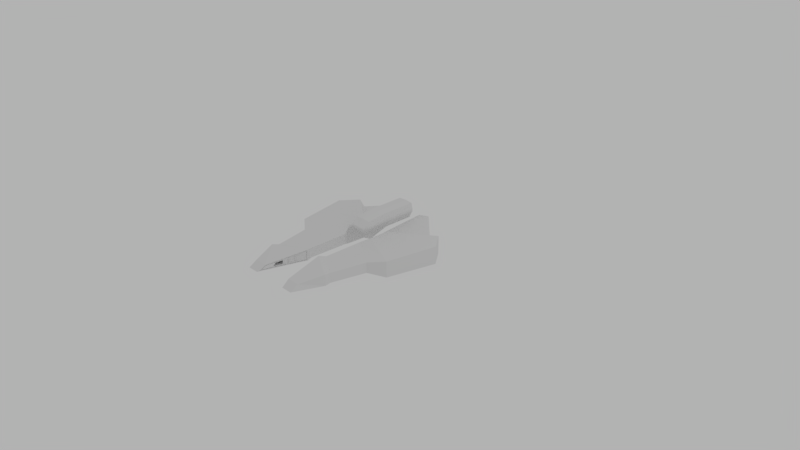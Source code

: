 # Source: SpaceShip_01v01.blend  (saved by Blender 2.78.0; exported with 4.5.12 LTS)
import bpy
from mathutils import Matrix  # noqa: F401  (used for matrix-valued properties, if any)

bpy.ops.wm.read_factory_settings(use_empty=True)
scene = bpy.context.scene
scene.name = 'Scene'

# ---- collections
col_collection_1 = bpy.data.collections.new('Collection 1'); scene.collection.children.link(col_collection_1)
col_collection_1.hide_render = True
col_collection_1.hide_viewport = True
col_collection_2 = bpy.data.collections.new('Collection 2'); scene.collection.children.link(col_collection_2)
col_collection_4 = bpy.data.collections.new('Collection 4'); scene.collection.children.link(col_collection_4)
col_collection_4.hide_render = True
col_collection_4.hide_viewport = True

# ---- materials (node trees are filled in below, after node groups)
mat_material = bpy.data.materials.new('Material')
mat_material.alpha_threshold = 0.0
mat_material.roughness = 0.5

# ---- material node trees
mat_material.use_nodes = True; mat_material.node_tree.nodes.clear()
_N = mat_material.node_tree.nodes; _L = mat_material.node_tree.links
n0 = _N.new('ShaderNodeOutputMaterial'); n0.name = 'Material Output'; n0.location = (300, 300)
n1 = _N.new('ShaderNodeBsdfDiffuse'); n1.name = 'Diffuse BSDF'; n1.location = (10, 300)
_L.new(n1.outputs[0], n0.inputs[0])
n0.is_active_output = True

# ---- world
world_world = bpy.data.worlds.new('World'); scene.world = world_world
world_world.color = (0.448, 0.448, 0.448)
world_world.use_sun_shadow = False
world_world.sun_shadow_jitter_overblur = 0.0
world_world.cycles.sampling_method = 'MANUAL'

# ---- cameras
cam_camera = bpy.data.cameras.new('Camera')
cam_camera.clip_end = 100.0
cam_camera.lens = 35.0
cam_camera.sensor_width = 32.0
cam_camera.sensor_height = 18.0
cam_camera.ortho_scale = 7.314
cam_camera.dof.focus_distance = 0.0

# ---- lights
light_lamp = bpy.data.lights.new('Lamp', 'POINT')
light_lamp.transmission_factor = 0.0
light_lamp.cutoff_distance = 30.0
light_lamp.energy = 100.0
light_lamp.shadow_buffer_clip_start = 1.001
light_lamp.shadow_soft_size = 0.1
light_lamp.shadow_maximum_resolution = 0.006
light_lamp.use_absolute_resolution = True

# ---- meshes
me_plane_001 = bpy.data.meshes.new('Plane.001')
me_plane_001.from_pydata([(0.1084, 0.3098, 0.5525), (0.1084, 0.1394, 0.5525), (0.1084, 0.6461, 0.5525), (0.0, 0.3098, 0.5598), (0.0, 0.1394, 0.5598), (0.0, 0.6461, 0.5598), (0.09483, -0.1769, 0.4532), (0.0, -0.1769, 0.4532), (0.0, -0.0931, 0.5359), (0.1115, -0.0931, 0.5267), (0.1272, 0.1394, 0.4461), (0.1272, 0.3098, 0.4759), (0.1272, 0.1394, 0.4759), (0.1272, 0.6461, 0.4759), (0.1303, -0.0931, 0.4593), (0.1303, -0.0931, 0.4386), (0.07351, 0.3098, 0.34), (0.07351, 0.1394, 0.34), (0.07351, 0.6461, 0.34), (0.07661, -0.0931, 0.339), (0.0, 0.3098, 0.34), (0.0, 0.1394, 0.34), (0.0, 0.6461, 0.34), (0.0, -0.0931, 0.339), (0.09483, -0.1769, 0.4298), (0.0, -0.1769, 0.4298), (0.6079, 0.4577, 0.3184), (0.1212, 0.7665, 0.4198), (0.2421, 0.8241, 0.4194), (0.7278, 0.4959, 0.2985), (0.7878, 0.4129, 0.2775), (0.8906, 0.2739, 0.2456), (0.7707, -0.4213, 0.2828), (0.505, -0.8708, 0.277), (0.2518, -1.451, 0.3171), (0.4023, -1.449, 0.2583), (0.505, -1.151, 0.2979), (0.3386, 0.7275, 0.3956), (0.1272, 0.3098, 0.4461), (0.2133, 0.1058, 0.456), (0.2133, -0.1656, 0.456), (0.1448, -0.2732, 0.3892), (0.1333, -0.7227, 0.3705), (0.1333, -1.003, 0.3914), (0.1272, 0.6461, 0.4461), (0.1272, 0.1394, 0.2503), (0.6079, 0.4577, 0.09391), (0.1212, 0.7665, 0.2528), (0.2421, 0.8241, 0.1949), (0.7278, 0.4959, 0.07407), (0.7878, 0.4129, 0.05303), (0.9257, 0.2739, 0.0211), (0.8058, -0.4213, 0.05835), (0.1333, -0.3358, 0.3471), (0.1333, -0.7897, 0.4118), (0.597, -0.5514, 0.2536), (0.2518, -1.551, 0.2195), (0.4023, -1.551, 0.1956), (0.505, -1.149, 0.1637), (0.3386, 0.7275, 0.1711), (0.1272, 0.3098, 0.2503), (0.2133, 0.1058, 0.2602), (0.2133, -0.1656, 0.2528), (0.1448, -0.2732, 0.2528), (0.505, -0.9378, 0.3184), (0.1333, -1.003, 0.2564), (0.1272, 0.6461, 0.2503), (0.597, -0.5177, 0.1364), (0.505, -0.8862, 0.1637), (0.505, -0.9378, 0.1637), (0.1333, -0.8034, 0.2564), (0.1333, -0.7498, 0.2564), (0.1333, -0.3358, 0.2564)], [], [(1, 0, 3, 4), (0, 2, 5, 3), (9, 8, 7, 6), (1, 4, 8, 9), (0, 1, 12, 11), (2, 0, 11, 13), (1, 9, 14, 12), (11, 12, 10, 38), (13, 11, 38, 44), (12, 14, 15, 10), (38, 10, 17, 16), (44, 38, 16, 18), (10, 15, 19, 17), (16, 17, 21, 20), (18, 16, 20, 22), (17, 19, 23, 21), (6, 7, 25, 24), (19, 24, 25, 23), (14, 6, 24, 15), (19, 15, 24), (9, 6, 14), (44, 37, 28, 27), (26, 38, 10, 29), (29, 10, 39, 30), (30, 39, 40, 31), (31, 40, 41, 32), (36, 43, 34, 35), (38, 26, 37, 44), (27, 28, 48, 47), (38, 44, 66, 60), (35, 34, 56, 57), (39, 10, 45, 61), (26, 29, 49, 46), (10, 38, 60, 45), (44, 27, 47, 66), (29, 30, 50, 49), (36, 35, 57, 58), (30, 31, 51, 50), (37, 26, 46, 59), (31, 32, 52, 51), (40, 39, 61, 62), (43, 36, 64, 54), (41, 40, 62, 63), (34, 43, 65, 56), (28, 37, 59, 48), (54, 64, 33, 42), (66, 47, 48, 59), (46, 49, 45, 60), (49, 50, 61, 45), (50, 51, 62, 61), (51, 52, 63, 62), (32, 41, 53, 55), (42, 33, 55, 53), (58, 57, 56, 65), (60, 66, 59, 46), (55, 67, 52, 32), (33, 68, 67, 55), (64, 69, 68, 33), (64, 36, 58, 69), (65, 43, 54, 70), (70, 54, 42, 71), (71, 42, 53, 72), (63, 72, 53, 41), (63, 52, 67, 72), (68, 71, 72, 67), (69, 70, 71, 68), (65, 70, 69, 58)])
_uv = me_plane_001.uv_layers.new(name='UVMap')
_uv.uv.foreach_set('vector', [0.7363, 0.185, 0.8067, 0.1859, 0.8063, 0.2323, 0.7329, 0.2314, 0.8067, 0.1859, 0.9494, 0.186, 0.9494, 0.2323, 0.8063, 0.2323, 0.6572, 0.1752, 0.628, 0.2173, 0.5954, 0.1617, 0.6326, 0.1565, 0.7363, 0.185, 0.7329, 0.2314, 0.628, 0.2173, 0.6572, 0.1752, 0.8067, 0.1859, 0.7363, 0.185, 0.7362, 0.1521, 0.8067, 0.1523, 0.9494, 0.186, 0.8067, 0.1859, 0.8067, 0.1523, 0.9494, 0.1525, 0.7363, 0.185, 0.6572, 0.1752, 0.6571, 0.1547, 0.7362, 0.1521, 0.8067, 0.1523, 0.7362, 0.1521, 0.7355, 0.1406, 0.8067, 0.1398, 0.9494, 0.1525, 0.8067, 0.1523, 0.8067, 0.1398, 0.9494, 0.1399, 0.7362, 0.1521, 0.6571, 0.1547, 0.6562, 0.1484, 0.7355, 0.1406, 0.807, 0.1205, 0.7355, 0.1406, 0.7231, 0.09054, 0.793, 0.07072, 0.9473, 0.08037, 0.807, 0.1205, 0.793, 0.07072, 0.9332, 0.03075, 0.7355, 0.1406, 0.6562, 0.1484, 0.6427, 0.1186, 0.7231, 0.09054, 0.793, 0.07072, 0.7231, 0.09054, 0.7134, 0.06118, 0.7842, 0.04018, 0.9332, 0.03075, 0.793, 0.07072, 0.7842, 0.04018, 0.9244, 0.0001058, 0.7231, 0.09054, 0.6427, 0.1186, 0.6212, 0.09579, 0.7134, 0.06118, 0.6326, 0.1565, 0.5954, 0.1617, 0.5942, 0.15, 0.6321, 0.1498, 0.6427, 0.1186, 0.6321, 0.1498, 0.5942, 0.15, 0.6212, 0.09579, 0.6571, 0.1547, 0.6326, 0.1565, 0.6321, 0.1498, 0.6562, 0.1484, 0.6427, 0.1186, 0.6562, 0.1484, 0.6321, 0.1498, 0.6572, 0.1752, 0.6326, 0.1565, 0.6571, 0.1547, 0.2504, 0.8829, 0.2506, 0.8828, 0.2505, 0.8829, 0.2505, 0.8829, 0.2518, 0.8826, 0.2496, 0.8823, 0.2484, 0.8813, 0.2525, 0.8827, 0.2525, 0.8827, 0.2484, 0.8813, 0.2482, 0.8803, 0.2534, 0.8825, 0.2534, 0.8825, 0.2482, 0.8803, 0.1939, 0.8289, 0.2558, 0.8822, 0.2558, 0.8822, 0.1939, 0.8289, 0.0001058, 0.7156, 0.4617, 0.8264, 0.4816, 0.1396, 0.2174, 0.1006, 0.4201, 0.09568, 0.4331, 0.09583, 0.2496, 0.8823, 0.2518, 0.8826, 0.2506, 0.8828, 0.2504, 0.8829, 0.2505, 0.8829, 0.2505, 0.8829, 0.2505, 0.883, 0.2505, 0.883, 0.2496, 0.8823, 0.2504, 0.8829, 0.2504, 0.883, 0.2495, 0.8832, 0.4331, 0.09583, 0.4201, 0.09568, 0.4279, 0.08828, 0.431, 0.08955, 0.2482, 0.8803, 0.2484, 0.8813, 0.248, 0.8837, 0.2462, 0.8847, 0.2518, 0.8826, 0.2525, 0.8827, 0.2525, 0.8841, 0.2517, 0.8838, 0.2484, 0.8813, 0.2496, 0.8823, 0.2495, 0.8832, 0.248, 0.8837, 0.2504, 0.8829, 0.2505, 0.8829, 0.2505, 0.883, 0.2504, 0.883, 0.2525, 0.8827, 0.2534, 0.8825, 0.2532, 0.8847, 0.2525, 0.8841, 0.4816, 0.1396, 0.4331, 0.09583, 0.431, 0.08955, 0.5686, 0.07821, 0.2534, 0.8825, 0.2558, 0.8822, 0.2551, 0.8862, 0.2532, 0.8847, 0.2506, 0.8828, 0.2518, 0.8826, 0.2517, 0.8838, 0.2506, 0.8831, 0.2558, 0.8822, 0.4617, 0.8264, 0.594, 0.9999, 0.2551, 0.8862, 0.1939, 0.8289, 0.2482, 0.8803, 0.2462, 0.8847, 0.174, 0.9124, 0.2174, 0.1006, 0.4816, 0.1396, 0.4604, 0.2552, 0.1471, 0.2905, 0.0001058, 0.7156, 0.1939, 0.8289, 0.174, 0.9124, 0.01421, 0.9763, 0.4201, 0.09568, 0.2174, 0.1006, 0.2483, 0.0001058, 0.4279, 0.08828, 0.2505, 0.8829, 0.2506, 0.8828, 0.2506, 0.8831, 0.2505, 0.883, 0.1471, 0.2905, 0.4604, 0.2552, 0.4979, 0.3125, 0.1518, 0.3485, 0.2504, 0.883, 0.2505, 0.883, 0.2505, 0.883, 0.2506, 0.8831, 0.2517, 0.8838, 0.2525, 0.8841, 0.248, 0.8837, 0.2495, 0.8832, 0.2525, 0.8841, 0.2532, 0.8847, 0.2462, 0.8847, 0.248, 0.8837, 0.2532, 0.8847, 0.2551, 0.8862, 0.174, 0.9124, 0.2462, 0.8847, 0.2551, 0.8862, 0.594, 0.9999, 0.01421, 0.9763, 0.174, 0.9124, 0.4617, 0.8264, 0.0001058, 0.7156, 0.01992, 0.6593, 0.4844, 0.6677, 0.1518, 0.3485, 0.4979, 0.3125, 0.4844, 0.6677, 0.01992, 0.6593, 0.5686, 0.07821, 0.431, 0.08955, 0.4279, 0.08828, 0.2483, 0.0001058, 0.2495, 0.8832, 0.2504, 0.883, 0.2506, 0.8831, 0.2517, 0.8838, 0.4844, 0.6677, 0.5748, 0.699, 0.594, 0.9999, 0.4617, 0.8264, 0.4979, 0.3125, 0.5846, 0.3301, 0.5748, 0.699, 0.4844, 0.6677, 0.4604, 0.2552, 0.594, 0.2855, 0.5846, 0.3301, 0.4979, 0.3125, 0.4604, 0.2552, 0.4816, 0.1396, 0.5686, 0.07821, 0.594, 0.2855, 0.2483, 0.0001058, 0.2174, 0.1006, 0.2174, 0.1006, 0.2483, 0.0001058, 0.2483, 0.0001058, 0.2174, 0.1006, 0.2174, 0.1006, 0.2483, 0.0001058, 0.2483, 0.0001058, 0.2174, 0.1006, 0.2174, 0.1006, 0.2483, 0.0001058, 0.01421, 0.9763, 0.2483, 0.0001058, 0.2174, 0.1006, 0.0001058, 0.7156, 0.01421, 0.9763, 0.594, 0.9999, 0.5748, 0.699, 0.2483, 0.0001058, 0.5846, 0.3301, 0.2483, 0.0001058, 0.2483, 0.0001058, 0.5748, 0.699, 0.594, 0.2855, 0.2483, 0.0001058, 0.2483, 0.0001058, 0.5846, 0.3301, 0.2483, 0.0001058, 0.2483, 0.0001058, 0.594, 0.2855, 0.5686, 0.07821])
me_plane_001.use_remesh_preserve_volume = False
me_plane_001.use_remesh_preserve_attributes = False
me_plane_001.use_mirror_vertex_groups = False
me_plane_001.update()
me_plane_004 = bpy.data.meshes.new('Plane.004')
me_plane_004.from_pydata([(0.189, -1.11, 0.2669), (0.1894, -1.113, 0.2454), (0.1389, -0.9906, 0.2688), (0.1394, -0.9921, 0.2462), (0.1902, -1.114, 0.2378), (0.1385, -0.989, 0.2913), (0.1387, -0.9898, 0.28), (0.1391, -0.9931, 0.2342), (0.1392, -0.9913, 0.2575), (0.1384, -0.9884, 0.3065), (0.1892, -1.112, 0.2561), (0.1888, -1.109, 0.2776), (0.1883, -1.107, 0.297), (0.1886, -1.108, 0.2884), (0.1792, -1.114, 0.2778), (0.1275, -0.9847, 0.2463), (0.1798, -1.118, 0.2456), (0.1271, -0.9831, 0.2688), (0.1794, -1.116, 0.2671), (0.179, -1.113, 0.2886), (0.1786, -1.112, 0.2968), (0.1796, -1.117, 0.2563), (0.1265, -0.9809, 0.3069), (0.1273, -0.9839, 0.2575), (0.1271, -0.9858, 0.234), (0.1806, -1.119, 0.2381), (0.1266, -0.9816, 0.2914), (0.1268, -0.9823, 0.2801)], [], [(0, 2, 6, 11), (11, 6, 5, 13), (4, 7, 3, 1), (1, 3, 8, 10), (10, 8, 2, 0), (13, 5, 9, 12), (19, 20, 22, 26), (21, 18, 17, 23), (16, 21, 23, 15), (25, 16, 15, 24), (14, 19, 26, 27), (18, 14, 27, 17), (5, 6, 27, 26), (1, 10, 21, 16), (6, 2, 17, 27), (4, 1, 16, 25), (12, 9, 22, 20), (11, 13, 19, 14), (0, 11, 14, 18), (7, 4, 25, 24), (10, 0, 18, 21), (3, 7, 24, 15), (13, 12, 20, 19), (8, 3, 15, 23), (2, 8, 23, 17), (9, 5, 26, 22)])
_uv = me_plane_004.uv_layers.new(name='UVMap')
_uv.uv.foreach_set('vector', [0.0, 0.0, 0.0, 0.0, 0.0, 0.0, 0.0, 0.0, 0.0, 0.0, 0.0, 0.0, 0.0, 0.0, 0.0, 0.0, 0.0, 0.0, 0.0, 0.0, 0.0, 0.0, 0.0, 0.0, 0.0, 0.0, 0.0, 0.0, 0.0, 0.0, 0.0, 0.0, 0.0, 0.0, 0.0, 0.0, 0.0, 0.0, 0.0, 0.0, 0.0, 0.0, 0.0, 0.0, 0.0, 0.0, 0.0, 0.0, 0.0, 0.0, 0.0, 0.0, 0.0, 0.0, 0.0, 0.0, 0.0, 0.0, 0.0, 0.0, 0.0, 0.0, 0.0, 0.0, 0.0, 0.0, 0.0, 0.0, 0.0, 0.0, 0.0, 0.0, 0.0, 0.0, 0.0, 0.0, 0.0, 0.0, 0.0, 0.0, 0.0, 0.0, 0.0, 0.0, 0.0, 0.0, 0.0, 0.0, 0.0, 0.0, 0.0, 0.0, 0.0, 0.0, 0.0, 0.0, 0.0, 0.0, 0.0, 0.0, 0.0, 0.0, 0.0, 0.0, 0.0, 0.0, 0.0, 0.0, 0.0, 0.0, 0.0, 0.0, 0.0, 0.0, 0.0, 0.0, 0.0, 0.0, 0.0, 0.0, 0.0, 0.0, 0.0, 0.0, 0.0, 0.0, 0.0, 0.0, 0.0, 0.0, 0.0, 0.0, 0.0, 0.0, 0.0, 0.0, 0.0, 0.0, 0.0, 0.0, 0.0, 0.0, 0.0, 0.0, 0.0, 0.0, 0.0, 0.0, 0.0, 0.0, 0.0, 0.0, 0.0, 0.0, 0.0, 0.0, 0.0, 0.0, 0.0, 0.0, 0.0, 0.0, 0.0, 0.0, 0.0, 0.0, 0.0, 0.0, 0.0, 0.0, 0.0, 0.0, 0.0, 0.0, 0.0, 0.0, 0.0, 0.0, 0.0, 0.0, 0.0, 0.0, 0.0, 0.0, 0.0, 0.0, 0.0, 0.0, 0.0, 0.0, 0.0, 0.0, 0.0, 0.0, 0.0, 0.0, 0.0, 0.0, 0.0, 0.0, 0.0, 0.0, 0.0, 0.0, 0.0, 0.0, 0.0, 0.0])
me_plane_004.use_remesh_preserve_volume = False
me_plane_004.use_remesh_preserve_attributes = False
me_plane_004.use_mirror_vertex_groups = False
me_plane_004.update()
me_plane = bpy.data.meshes.new('Plane')
me_plane.from_pydata([(0.2432, -1.513, 0.2385), (0.4036, -1.547, 0.2297), (0.2296, -1.435, 0.2862), (0.4036, -1.438, 0.2963), (0.1084, 0.3098, 0.5525), (0.1084, 0.1394, 0.5525), (0.1084, 0.6461, 0.5525), (0.0, 0.3098, 0.5598), (0.0, 0.1394, 0.5598), (0.0, 0.6461, 0.5598), (0.09483, -0.1769, 0.4532), (0.0, -0.1769, 0.4532), (0.0, -0.0931, 0.5359), (0.1115, -0.0931, 0.5267), (0.1272, 0.1394, 0.4461), (0.1272, 0.3098, 0.4759), (0.1272, 0.1394, 0.4759), (0.1272, 0.6461, 0.4759), (0.1303, -0.0931, 0.4593), (0.1303, -0.0931, 0.4386), (0.07351, 0.3098, 0.34), (0.07351, 0.1394, 0.34), (0.07351, 0.6461, 0.34), (0.07661, -0.0931, 0.339), (0.0, 0.3098, 0.34), (0.0, 0.1394, 0.34), (0.0, 0.6461, 0.34), (0.0, -0.0931, 0.339), (0.09483, -0.1769, 0.4298), (0.0, -0.1769, 0.4298), (0.2089, 0.09992, 0.3578), (0.1272, 0.3098, 0.4461), (0.2089, 0.09995, 0.1238), (0.1272, 0.6461, 0.4461), (0.7454, 0.5033, 0.1108), (0.921, 0.276, 0.3578), (0.7454, 0.504, 0.3578), (0.2089, 0.1079, 0.1153), (0.921, 0.2757, 0.1182), (0.2089, 0.1083, 0.3578), (0.5172, -1.127, 0.3469), (0.5172, -1.127, 0.1981), (0.1113, -0.9087, 0.209), (0.1109, -0.9088, 0.3355), (0.4928, -1.038, 0.1919), (0.4928, -1.038, 0.3241), (0.1473, -0.8098, 0.1919), (0.1473, -0.8098, 0.3241), (0.594, -0.563, 0.1825), (0.594, -0.563, 0.3241), (0.1473, -0.2757, 0.1825), (0.1473, -0.2757, 0.3241), (0.7865, -0.4164, 0.1405), (0.7865, -0.4173, 0.3578), (0.2089, -0.1538, 0.132), (0.2089, -0.1542, 0.3578), (0.6239, 0.4704, 0.1108), (0.6239, 0.471, 0.3078), (0.1311, 0.1391, 0.1153), (0.1311, 0.1395, 0.3078), (0.2471, 0.8239, 0.3053), (0.2471, 0.8245, 0.3473), (0.1311, 0.7697, 0.3098), (0.1311, 0.7701, 0.3473), (0.2305, -1.438, 0.2963), (0.2505, -1.547, 0.2297), (0.1089, -0.8986, 0.1981), (0.1089, -0.8986, 0.3469), (0.2333, -1.431, 0.2792), (0.2426, -1.489, 0.2442), (0.1173, -0.9132, 0.2161), (0.1166, -0.9134, 0.3277), (0.2394, -1.433, 0.286), (0.253, -1.511, 0.2383), (0.1211, -0.9065, 0.2088), (0.1207, -0.9066, 0.3354), (0.2337, -1.432, 0.2844), (0.2464, -1.506, 0.2396), (0.116, -0.908, 0.2105), (0.1156, -0.9082, 0.3336), (0.2282, -1.432, 0.2793), (0.2375, -1.49, 0.2443), (0.1122, -0.9146, 0.2162), (0.1116, -0.9148, 0.3279), (0.2329, -1.461, 0.2618), (0.1749, -1.202, 0.2302), (0.1699, -1.173, 0.3036), (0.1119, -0.9147, 0.272), (0.2352, -1.475, 0.253), (0.136, -1.024, 0.2215), (0.1991, -1.303, 0.2915), (0.1121, -0.9146, 0.2441), (0.2305, -1.447, 0.2706), (0.2062, -1.346, 0.2373), (0.1336, -1.013, 0.3187), (0.1117, -0.9147, 0.3), (0.2026, -1.324, 0.2644), (0.2008, -1.314, 0.2779), (0.2044, -1.335, 0.2508), (0.2363, -1.483, 0.2487), (0.1279, -0.9865, 0.2197), (0.2136, -1.367, 0.2854), (0.1122, -0.9146, 0.2302), (0.2317, -1.454, 0.2662), (0.1905, -1.274, 0.2338), (0.1553, -1.109, 0.3097), (0.1118, -0.9147, 0.286), (0.127, -0.983, 0.2708), (0.1743, -1.199, 0.2394), (0.234, -1.468, 0.2574), (0.1592, -1.13, 0.2267), (0.1845, -1.238, 0.2975), (0.112, -0.9147, 0.2581), (0.2294, -1.439, 0.275), (0.2219, -1.418, 0.2408), (0.1261, -0.9794, 0.3218), (0.1116, -0.9147, 0.3139), (0.2177, -1.393, 0.2631), (0.1705, -1.177, 0.2944), (0.2157, -1.38, 0.2742), (0.2017, -1.319, 0.2711), (0.1999, -1.308, 0.2847), (0.2198, -1.405, 0.2519), (0.2053, -1.341, 0.244), (0.2035, -1.33, 0.2576), (0.1275, -0.9847, 0.2452), (0.1357, -1.022, 0.2337), (0.1266, -0.9812, 0.2963), (0.1268, -0.9821, 0.2835), (0.1587, -1.128, 0.2371), (0.2188, -1.399, 0.2575), (0.2208, -1.412, 0.2463), (0.1898, -1.27, 0.2417), (0.2147, -1.374, 0.2798), (0.2167, -1.386, 0.2687), (0.1852, -1.243, 0.2896), (0.1272, -0.9839, 0.258), (0.1339, -1.014, 0.3065), (0.3568, -1.324, 0.2644), (0.355, -1.314, 0.2779), (0.3586, -1.335, 0.2508), (0.2812, -0.983, 0.2708), (0.3285, -1.199, 0.2394), (0.3247, -1.177, 0.2944), (0.3559, -1.319, 0.2711), (0.2414, -1.308, 0.2847), (0.3595, -1.341, 0.244), (0.3577, -1.33, 0.2576), (0.2817, -0.9847, 0.2452), (0.2899, -1.022, 0.2337), (0.2808, -0.9812, 0.2963), (0.31, -1.111, 0.2993), (0.281, -0.9821, 0.2835), (0.3129, -1.128, 0.2371), (0.2819, -0.9856, 0.2325), (0.344, -1.27, 0.2417), (0.3394, -1.243, 0.2896), (0.2814, -0.9839, 0.258), (0.2806, -0.9803, 0.309), (0.2881, -1.014, 0.3065), (0.1558, -1.111, 0.2993), (0.1277, -0.9856, 0.2325), (0.1706, -0.9803, 0.309), (0.1626, -1.076, 0.2357), (0.1617, -1.073, 0.302), (0.146, -1.079, 0.2356), (0.1451, -1.076, 0.3019), (0.1854, -1.156, 0.2381), (0.1844, -1.153, 0.2962), (0.1675, -1.159, 0.238), (0.1666, -1.156, 0.2961), (0.1922, -1.215, 0.2402), (0.1913, -1.211, 0.2918), (0.3542, -1.308, 0.2847), (0.1264, -0.9803, 0.309), (0.1868, -1.056, 0.3035), (0.1868, -1.049, 0.2346), (0.2032, -1.131, 0.2978), (0.2032, -1.127, 0.2372), (0.217, -1.195, 0.2931), (0.217, -1.191, 0.2393), (0.224, -1.227, 0.2907), (0.224, -1.224, 0.2402)], [(175, 162), (177, 175), (175, 176), (179, 177), (177, 178), (181, 179), (179, 180), (145, 181), (181, 182)], [(65, 1, 3, 64), (5, 4, 7, 8), (4, 6, 9, 7), (13, 12, 11, 10), (5, 8, 12, 13), (4, 5, 16, 15), (6, 4, 15, 17), (5, 13, 18, 16), (15, 16, 14, 31), (17, 15, 31, 33), (16, 18, 19, 14), (31, 14, 21, 20), (33, 31, 20, 22), (14, 19, 23, 21), (20, 21, 25, 24), (22, 20, 24, 26), (21, 23, 27, 25), (10, 11, 29, 28), (23, 28, 29, 27), (18, 10, 28, 19), (23, 19, 28), (13, 10, 18), (55, 53, 35, 30), (52, 54, 32, 38), (30, 35, 36, 39), (32, 30, 39, 37), (53, 52, 38, 35), (38, 32, 37, 34), (35, 38, 34, 36), (54, 55, 30, 32), (43, 42, 74, 75), (3, 1, 41, 40), (1, 65, 66, 41), (64, 3, 40, 67), (66, 67, 47, 46), (40, 41, 44, 45), (41, 66, 46, 44), (67, 40, 45, 47), (44, 46, 50, 48), (47, 45, 49, 51), (46, 47, 51, 50), (45, 44, 48, 49), (48, 50, 54, 52), (51, 49, 53, 55), (50, 51, 55, 54), (49, 48, 52, 53), (36, 34, 56, 57), (37, 39, 59, 58), (34, 37, 58, 56), (39, 36, 57, 59), (56, 58, 62, 60), (59, 57, 61, 63), (58, 59, 63, 62), (57, 56, 60, 61), (2, 0, 65, 64), (0, 42, 66, 65), (43, 2, 64, 67), (42, 43, 67, 66), (68, 71, 83, 115, 94, 105, 86, 111, 90, 101, 80), (42, 0, 73, 74), (2, 43, 75, 72), (0, 2, 72, 73), (76, 77, 73, 72), (77, 78, 74, 73), (79, 76, 72, 75), (78, 79, 75, 74), (68, 69, 77, 76), (69, 70, 78, 77), (71, 68, 76, 79), (70, 71, 79, 78), (174, 115, 83, 116), (69, 68, 80, 113, 92, 103, 84, 109, 88, 99, 81), (71, 70, 82, 102, 91, 112, 87, 106, 95, 116, 83), (70, 69, 81, 114, 93, 104, 85, 110, 89, 100, 82), (136, 107, 87, 112), (135, 111, 86, 118), (134, 119, 97, 120), (133, 101, 90, 121), (131, 122, 98, 123), (130, 117, 96, 124), (161, 125, 91, 102), (128, 127, 95, 106), (160, 105, 94, 137), (118, 86, 105, 160), (107, 128, 106, 87), (110, 129, 126, 89), (85, 108, 129, 110), (100, 161, 102, 82), (89, 126, 161, 100), (122, 130, 124, 98), (88, 109, 130, 122), (109, 84, 117, 130), (114, 131, 123, 93), (81, 99, 131, 114), (99, 88, 122, 131), (104, 132, 108, 85), (93, 123, 132, 104), (119, 133, 121, 97), (92, 113, 133, 119), (113, 80, 101, 133), (117, 134, 120, 96), (84, 103, 134, 117), (103, 92, 119, 134), (121, 90, 111, 135), (125, 136, 112, 91), (127, 174, 116, 95), (137, 94, 115, 174), (174, 127, 150, 158), (118, 160, 151, 143), (135, 118, 143, 156), (120, 97, 139, 144), (98, 124, 147, 140), (161, 126, 149, 154), (121, 135, 156, 173), (125, 161, 154, 148), (126, 129, 153, 149), (128, 107, 141, 152), (123, 98, 140, 146), (137, 174, 158, 159), (96, 120, 144, 138), (127, 128, 152, 150), (108, 132, 155, 142), (136, 125, 148, 157), (124, 96, 138, 147), (97, 121, 173, 139), (129, 108, 142, 153), (132, 123, 146, 155), (107, 136, 157, 141), (160, 137, 159, 151), (138, 144, 139, 173, 156, 143, 151, 159, 158, 150, 152, 141, 157, 148, 154, 149, 153, 142, 155, 146, 140, 147), (128, 107, 136, 125, 161, 163, 164, 174, 127), (163, 165, 166, 164), (165, 167, 168, 166), (168, 167, 169, 170), (170, 169, 171, 172), (182, 180, 178, 176)])
_uv = me_plane.uv_layers.new(name='UVMap')
_uv.uv.foreach_set('vector', [0.0, 0.0, 0.0, 0.0, 0.0, 0.0, 0.0, 0.0, 0.7363, 0.185, 0.8067, 0.1859, 0.8063, 0.2323, 0.7329, 0.2314, 0.8067, 0.1859, 0.9494, 0.186, 0.9494, 0.2323, 0.8063, 0.2323, 0.6572, 0.1752, 0.628, 0.2173, 0.5954, 0.1617, 0.6326, 0.1565, 0.7363, 0.185, 0.7329, 0.2314, 0.628, 0.2173, 0.6572, 0.1752, 0.8067, 0.1859, 0.7363, 0.185, 0.7362, 0.1521, 0.8067, 0.1523, 0.9494, 0.186, 0.8067, 0.1859, 0.8067, 0.1523, 0.9494, 0.1525, 0.7363, 0.185, 0.6572, 0.1752, 0.6571, 0.1547, 0.7362, 0.1521, 0.8067, 0.1523, 0.7362, 0.1521, 0.7355, 0.1406, 0.8067, 0.1398, 0.9494, 0.1525, 0.8067, 0.1523, 0.8067, 0.1398, 0.9494, 0.1399, 0.7362, 0.1521, 0.6571, 0.1547, 0.6562, 0.1484, 0.7355, 0.1406, 0.807, 0.1205, 0.7355, 0.1406, 0.7231, 0.09054, 0.793, 0.07072, 0.9473, 0.08037, 0.807, 0.1205, 0.793, 0.07072, 0.9332, 0.03075, 0.7355, 0.1406, 0.6562, 0.1484, 0.6427, 0.1186, 0.7231, 0.09054, 0.793, 0.07072, 0.7231, 0.09054, 0.7134, 0.06118, 0.7842, 0.04018, 0.9332, 0.03075, 0.793, 0.07072, 0.7842, 0.04018, 0.9244, 0.0001058, 0.7231, 0.09054, 0.6427, 0.1186, 0.6212, 0.09579, 0.7134, 0.06118, 0.6326, 0.1565, 0.5954, 0.1617, 0.5942, 0.15, 0.6321, 0.1498, 0.6427, 0.1186, 0.6321, 0.1498, 0.5942, 0.15, 0.6212, 0.09579, 0.6571, 0.1547, 0.6326, 0.1565, 0.6321, 0.1498, 0.6562, 0.1484, 0.6427, 0.1186, 0.6562, 0.1484, 0.6321, 0.1498, 0.6572, 0.1752, 0.6326, 0.1565, 0.6571, 0.1547, 0.0, 0.0, 0.0, 0.0, 0.0, 0.0, 0.0, 0.0, 0.0, 0.0, 0.0, 0.0, 0.0, 0.0, 0.0, 0.0, 0.0, 0.0, 0.0, 0.0, 0.0, 0.0, 0.0, 0.0, 0.0, 0.0, 0.0, 0.0, 0.0, 0.0, 0.0, 0.0, 0.0, 0.0, 0.0, 0.0, 0.0, 0.0, 0.0, 0.0, 0.0, 0.0, 0.0, 0.0, 0.0, 0.0, 0.0, 0.0, 0.0, 0.0, 0.0, 0.0, 0.0, 0.0, 0.0, 0.0, 0.0, 0.0, 0.0, 0.0, 0.0, 0.0, 0.0, 0.0, 0.0, 0.0, 0.0, 0.0, 0.0, 0.0, 0.0, 0.0, 0.0, 0.0, 0.0, 0.0, 0.0, 0.0, 0.0, 0.0, 0.0, 0.0, 0.0, 0.0, 0.0, 0.0, 0.0, 0.0, 0.0, 0.0, 0.0, 0.0, 0.0, 0.0, 0.0, 0.0, 0.0, 0.0, 0.0, 0.0, 0.0, 0.0, 0.0, 0.0, 0.0, 0.0, 0.0, 0.0, 0.0, 0.0, 0.0, 0.0, 0.0, 0.0, 0.0, 0.0, 0.0, 0.0, 0.0, 0.0, 0.0, 0.0, 0.0, 0.0, 0.0, 0.0, 0.0, 0.0, 0.0, 0.0, 0.0, 0.0, 0.0, 0.0, 0.0, 0.0, 0.0, 0.0, 0.0, 0.0, 0.0, 0.0, 0.0, 0.0, 0.0, 0.0, 0.0, 0.0, 0.0, 0.0, 0.0, 0.0, 0.0, 0.0, 0.0, 0.0, 0.0, 0.0, 0.0, 0.0, 0.0, 0.0, 0.0, 0.0, 0.0, 0.0, 0.0, 0.0, 0.0, 0.0, 0.0, 0.0, 0.0, 0.0, 0.0, 0.0, 0.0, 0.0, 0.0, 0.0, 0.0, 0.0, 0.0, 0.0, 0.0, 0.0, 0.0, 0.0, 0.0, 0.0, 0.0, 0.0, 0.0, 0.0, 0.0, 0.0, 0.0, 0.0, 0.0, 0.0, 0.0, 0.0, 0.0, 0.0, 0.0, 0.0, 0.0, 0.0, 0.0, 0.0, 0.0, 0.0, 0.0, 0.0, 0.0, 0.0, 0.0, 0.0, 0.0, 0.0, 0.0, 0.0, 0.0, 0.0, 0.0, 0.0, 0.0, 0.0, 0.0, 0.0, 0.0, 0.0, 0.0, 0.0, 0.0, 0.0, 0.0, 0.0, 0.0, 0.0, 0.0, 0.0, 0.0, 0.0, 0.0, 0.0, 0.0, 0.0, 0.0, 0.0, 0.0, 0.0, 0.0, 0.0, 0.0, 0.0, 0.0, 0.0, 0.0, 0.0, 0.0, 0.0, 0.0, 0.0, 0.0, 0.0, 0.0, 0.0, 0.0, 0.0, 0.0, 0.0, 0.0, 0.0, 0.0, 0.0, 0.0, 0.0, 0.0, 0.0, 0.0, 0.0, 0.0, 0.0, 0.0, 0.0, 0.0, 0.0, 0.0, 0.0, 0.0, 0.0, 0.0, 0.0, 0.0, 0.0, 0.0, 0.0, 0.0, 0.0, 0.0, 0.0, 0.0, 0.0, 0.0, 0.0, 0.0, 0.0, 0.0, 0.0, 0.0, 0.0, 0.0, 0.0, 0.0, 0.0, 0.0, 0.0, 0.0, 0.0, 0.0, 0.0, 0.0, 0.0, 0.0, 0.0, 0.0, 0.0, 0.0, 0.0, 0.0, 0.0, 0.0, 0.0, 0.0, 0.0, 0.0, 0.0, 0.0, 0.0, 0.0, 0.0, 0.0, 0.0, 0.0, 0.0, 0.0, 0.0, 0.0, 0.0, 0.0, 0.0, 0.0, 0.0, 0.0, 0.0, 0.0, 0.0, 0.0, 0.0, 0.0, 0.0, 0.0, 0.0, 0.0, 0.0, 0.0, 0.0, 0.0, 0.0, 0.0, 0.0, 0.0, 0.0, 0.0, 0.0, 0.0, 0.0, 0.0, 0.0, 0.0, 0.0, 0.0, 0.0, 0.0, 0.0, 0.0, 0.0, 0.0, 0.0, 0.0, 0.0, 0.0, 0.0, 0.0, 0.0, 0.0, 0.0, 0.0, 0.0, 0.0, 0.0, 0.0, 0.0, 0.0, 0.0, 0.0, 0.0, 0.0, 0.0, 0.0, 0.0, 0.0, 0.0, 0.0, 0.0, 0.0, 0.0, 0.0, 0.0, 0.0, 0.0, 0.0, 0.0, 0.0, 0.0, 0.0, 0.0, 0.0, 0.0, 0.0, 0.0, 0.0, 0.0, 0.0, 0.0, 0.0, 0.0, 0.0, 0.0, 0.0, 0.0, 0.0, 0.0, 0.0, 0.0, 0.0, 0.0, 0.0, 0.0, 0.0, 0.0, 0.0, 0.0, 0.0, 0.0, 0.0, 0.0, 0.0, 0.0, 0.0, 0.0, 0.0, 0.0, 0.0, 0.0, 0.0, 0.0, 0.0, 0.0, 0.0, 0.0, 0.0, 0.0, 0.0, 0.0, 0.0, 0.0, 0.0, 0.0, 0.0, 0.0, 0.0, 0.0, 0.0, 0.0, 0.0, 0.0, 0.0, 0.0, 0.0, 0.0, 0.0, 0.0, 0.0, 0.0, 0.0, 0.0, 0.0, 0.0, 0.0, 0.0, 0.0, 0.0, 0.0, 0.0, 0.0, 0.0, 0.0, 0.0, 0.0, 0.0, 0.0, 0.0, 0.0, 0.0, 0.0, 0.0, 0.0, 0.0, 0.0, 0.0, 0.0, 0.0, 0.0, 0.0, 0.0, 0.0, 0.0, 0.0, 0.0, 0.0, 0.0, 0.0, 0.0, 0.0, 0.0, 0.0, 0.0, 0.0, 0.0, 0.0, 0.0, 0.0, 0.0, 0.0, 0.0, 0.0, 0.0, 0.0, 0.0, 0.0, 0.0, 0.0, 0.0, 0.0, 0.0, 0.0, 0.0, 0.0, 0.0, 0.0, 0.0, 0.0, 0.0, 0.0, 0.0, 0.0, 0.0, 0.0, 0.0, 0.0, 0.0, 0.0, 0.0, 0.0, 0.0, 0.0, 0.0, 0.0, 0.0, 0.0, 0.0, 0.0, 0.0, 0.0, 0.0, 0.0, 0.0, 0.0, 0.0, 0.0, 0.0, 0.0, 0.0, 0.0, 0.0, 0.0, 0.0, 0.0, 0.0, 0.0, 0.0, 0.0, 0.0, 0.0, 0.0, 0.0, 0.0, 0.0, 0.0, 0.0, 0.0, 0.0, 0.0, 0.0, 0.0, 0.0, 0.0, 0.0, 0.0, 0.0, 0.0, 0.0, 0.0, 0.0, 0.0, 0.0, 0.0, 0.0, 0.0, 0.0, 0.0, 0.0, 0.0, 0.0, 0.0, 0.0, 0.0, 0.0, 0.0, 0.0, 0.0, 0.0, 0.0, 0.0, 0.0, 0.0, 0.0, 0.0, 0.0, 0.0, 0.0, 0.0, 0.0, 0.0, 0.0, 0.0, 0.0, 0.0, 0.0, 0.0, 0.0, 0.0, 0.0, 0.0, 0.0, 0.0, 0.0, 0.0, 0.0, 0.0, 0.0, 0.0, 0.0, 0.0, 0.0, 0.0, 0.0, 0.0, 0.0, 0.0, 0.0, 0.0, 0.0, 0.0, 0.0, 0.0, 0.0, 0.0, 0.0, 0.0, 0.0, 0.0, 0.0, 0.0, 0.0, 0.0, 0.0, 0.0, 0.0, 0.0, 0.0, 0.0, 0.0, 0.0, 0.0, 0.0, 0.0, 0.0, 0.0, 0.0, 0.0, 0.0, 0.0, 0.0, 0.0, 0.0, 0.0, 0.0, 0.0, 0.0, 0.0, 0.0, 0.0, 0.0, 0.0, 0.0, 0.0, 0.0, 0.0, 0.0, 0.0, 0.0, 0.0, 0.0, 0.0, 0.0, 0.0, 0.0, 0.0, 0.0, 0.0, 0.0, 0.0, 0.0, 0.0, 0.0, 0.0, 0.0, 0.0, 0.0, 0.0, 0.0, 0.0, 0.0, 0.0, 0.0, 0.0, 0.0, 0.0, 0.0, 0.0, 0.0, 0.0, 0.0, 0.0, 0.0, 0.0, 0.0, 0.0, 0.0, 0.0, 0.0, 0.0, 0.0, 0.0, 0.0, 0.0, 0.0, 0.0, 0.0, 0.0, 0.0, 0.0, 0.0, 0.0, 0.0, 0.0, 0.0, 0.0, 0.0, 0.0, 0.0, 0.0, 0.0, 0.0, 0.0, 0.0, 0.0, 0.0, 0.0, 0.0, 0.0, 0.0, 0.0, 0.0, 0.0, 0.0, 0.0, 0.0, 0.0, 0.0, 0.0, 0.0, 0.0, 0.0, 0.0, 0.0, 0.0, 0.0, 0.0, 0.0, 0.0, 0.0, 0.0, 0.0, 0.0, 0.0, 0.0, 0.0, 0.0, 0.0, 0.0, 0.0, 0.0, 0.0, 0.0, 0.0, 0.0, 0.0, 0.0, 0.0, 0.0, 0.0, 0.0, 0.0, 0.0, 0.0, 0.0, 0.0, 0.0, 0.0, 0.0, 0.0, 0.0, 0.0, 0.0, 0.0, 0.0, 0.0, 0.0, 0.0, 0.0, 0.0, 0.0, 0.0, 0.0, 0.0, 0.0, 0.0, 0.0, 0.0, 0.0, 0.0, 0.0, 0.0, 0.0, 0.0, 0.0, 0.0, 0.0, 0.0, 0.0, 0.0, 0.0, 0.0, 0.0, 0.0, 0.0, 0.0, 0.0, 0.0, 0.0, 0.0, 0.0, 0.0, 0.0, 0.0, 0.0, 0.0, 0.0, 0.0, 0.0, 0.0, 0.0, 0.0, 0.0, 0.0, 0.0, 0.0, 0.0, 0.0, 0.0, 0.0, 0.0, 0.0, 0.0, 0.0, 0.0, 0.0, 0.0, 0.0, 0.0, 0.0, 0.0, 0.0, 0.0, 0.0, 0.0, 0.0, 0.0, 0.0, 0.0, 0.0, 0.0, 0.0, 0.0, 0.0, 0.0, 0.0, 0.0, 0.0, 0.0, 0.0, 0.0, 0.0, 0.0, 0.0, 0.0, 0.0, 0.0, 0.0, 0.0, 0.0, 0.0, 0.0, 0.0, 0.0, 0.0, 0.0, 0.0, 0.0, 0.0, 0.0, 0.0, 0.0, 0.0, 0.0, 0.0, 0.0, 0.0, 0.0, 0.0, 0.0, 0.0, 0.0, 0.0, 0.0, 0.0, 0.0, 0.0, 0.0, 0.0, 0.0, 0.0, 0.0, 0.0, 0.0, 0.0, 0.0, 0.0, 0.0, 0.0, 0.0, 0.0, 0.0, 0.0, 0.0, 0.0, 0.0, 0.0, 0.0, 0.0, 0.0, 0.0, 0.0, 0.0, 0.0, 0.0, 0.0, 0.0, 0.0, 0.0])
me_plane.materials.append(mat_material)
me_plane.use_remesh_preserve_volume = False
me_plane.use_remesh_preserve_attributes = False
me_plane.use_mirror_vertex_groups = False
me_plane.update()
me_plane_003 = bpy.data.meshes.new('Plane.003')
me_plane_003.from_pydata([(0.2505, -1.547, 0.2092), (0.4036, -1.547, 0.2092), (0.2505, -1.438, 0.3272), (0.4036, -1.438, 0.3272), (0.1084, 0.3098, 0.5525), (0.1084, 0.1394, 0.5525), (0.1084, 0.6461, 0.5525), (0.0, 0.3098, 0.5598), (0.0, 0.1394, 0.5598), (0.0, 0.6461, 0.5598), (0.09483, -0.1769, 0.4532), (0.0, -0.1769, 0.4532), (0.0, -0.0931, 0.5359), (0.1115, -0.0931, 0.5267), (0.1272, 0.1394, 0.4461), (0.1272, 0.3098, 0.4759), (0.1272, 0.1394, 0.4759), (0.1272, 0.6461, 0.4759), (0.1303, -0.0931, 0.4593), (0.1303, -0.0931, 0.4386), (0.07351, 0.3098, 0.34), (0.07351, 0.1394, 0.34), (0.07351, 0.6461, 0.34), (0.07661, -0.0931, 0.339), (0.0, 0.3098, 0.34), (0.0, 0.1394, 0.34), (0.0, 0.6461, 0.34), (0.0, -0.0931, 0.339), (0.09483, -0.1769, 0.4298), (0.0, -0.1769, 0.4298), (0.2089, 0.09992, 0.4362), (0.1272, 0.3098, 0.4461), (0.2089, 0.09995, 0.02157), (0.1272, 0.6461, 0.4461), (0.7454, 0.5033, -0.001462), (0.921, 0.276, 0.4362), (0.7454, 0.504, 0.4362), (0.2089, 0.1079, 0.006443), (0.921, 0.2757, 0.01153), (0.2089, 0.1083, 0.4362), (0.5172, -1.127, 0.4169), (0.5172, -1.127, 0.1532), (0.1089, -0.8986, 0.1532), (0.1089, -0.8986, 0.4169), (0.4928, -1.038, 0.1423), (0.4928, -1.038, 0.3764), (0.1473, -0.8098, 0.1423), (0.1473, -0.8098, 0.3764), (0.594, -0.563, 0.1255), (0.594, -0.563, 0.3764), (0.1473, -0.2757, 0.1255), (0.1473, -0.2757, 0.3764), (0.7865, -0.4164, 0.05105), (0.7865, -0.4173, 0.4362), (0.2089, -0.1538, 0.03606), (0.2089, -0.1542, 0.4362), (0.6239, 0.4704, -0.001462), (0.6239, 0.471, 0.3476), (0.1311, 0.1391, 0.006443), (0.1311, 0.1395, 0.3476), (0.2471, 0.8239, 0.3432), (0.2471, 0.8245, 0.4175), (0.1311, 0.7697, 0.3511), (0.1311, 0.7701, 0.4175)], [], [(0, 1, 3, 2), (5, 4, 7, 8), (4, 6, 9, 7), (13, 12, 11, 10), (5, 8, 12, 13), (4, 5, 16, 15), (6, 4, 15, 17), (5, 13, 18, 16), (15, 16, 14, 31), (17, 15, 31, 33), (16, 18, 19, 14), (31, 14, 21, 20), (33, 31, 20, 22), (14, 19, 23, 21), (20, 21, 25, 24), (22, 20, 24, 26), (21, 23, 27, 25), (10, 11, 29, 28), (23, 28, 29, 27), (18, 10, 28, 19), (23, 19, 28), (13, 10, 18), (55, 53, 35, 30), (52, 54, 32, 38), (30, 35, 36, 39), (32, 30, 39, 37), (53, 52, 38, 35), (38, 32, 37, 34), (35, 38, 34, 36), (54, 55, 30, 32), (0, 2, 43, 42), (3, 1, 41, 40), (1, 0, 42, 41), (2, 3, 40, 43), (42, 43, 47, 46), (40, 41, 44, 45), (41, 42, 46, 44), (43, 40, 45, 47), (44, 46, 50, 48), (47, 45, 49, 51), (46, 47, 51, 50), (45, 44, 48, 49), (48, 50, 54, 52), (51, 49, 53, 55), (50, 51, 55, 54), (49, 48, 52, 53), (36, 34, 56, 57), (37, 39, 59, 58), (34, 37, 58, 56), (39, 36, 57, 59), (56, 58, 62, 60), (59, 57, 61, 63), (58, 59, 63, 62), (57, 56, 60, 61)])
_uv = me_plane_003.uv_layers.new(name='UVMap')
_uv.uv.foreach_set('vector', [0.0, 0.0, 0.0, 0.0, 0.0, 0.0, 0.0, 0.0, 0.7363, 0.185, 0.8067, 0.1859, 0.8063, 0.2323, 0.7329, 0.2314, 0.8067, 0.1859, 0.9494, 0.186, 0.9494, 0.2323, 0.8063, 0.2323, 0.6572, 0.1752, 0.628, 0.2173, 0.5954, 0.1617, 0.6326, 0.1565, 0.7363, 0.185, 0.7329, 0.2314, 0.628, 0.2173, 0.6572, 0.1752, 0.8067, 0.1859, 0.7363, 0.185, 0.7362, 0.1521, 0.8067, 0.1523, 0.9494, 0.186, 0.8067, 0.1859, 0.8067, 0.1523, 0.9494, 0.1525, 0.7363, 0.185, 0.6572, 0.1752, 0.6571, 0.1547, 0.7362, 0.1521, 0.8067, 0.1523, 0.7362, 0.1521, 0.7355, 0.1406, 0.8067, 0.1398, 0.9494, 0.1525, 0.8067, 0.1523, 0.8067, 0.1398, 0.9494, 0.1399, 0.7362, 0.1521, 0.6571, 0.1547, 0.6562, 0.1484, 0.7355, 0.1406, 0.807, 0.1205, 0.7355, 0.1406, 0.7231, 0.09054, 0.793, 0.07072, 0.9473, 0.08037, 0.807, 0.1205, 0.793, 0.07072, 0.9332, 0.03075, 0.7355, 0.1406, 0.6562, 0.1484, 0.6427, 0.1186, 0.7231, 0.09054, 0.793, 0.07072, 0.7231, 0.09054, 0.7134, 0.06118, 0.7842, 0.04018, 0.9332, 0.03075, 0.793, 0.07072, 0.7842, 0.04018, 0.9244, 0.0001058, 0.7231, 0.09054, 0.6427, 0.1186, 0.6212, 0.09579, 0.7134, 0.06118, 0.6326, 0.1565, 0.5954, 0.1617, 0.5942, 0.15, 0.6321, 0.1498, 0.6427, 0.1186, 0.6321, 0.1498, 0.5942, 0.15, 0.6212, 0.09579, 0.6571, 0.1547, 0.6326, 0.1565, 0.6321, 0.1498, 0.6562, 0.1484, 0.6427, 0.1186, 0.6562, 0.1484, 0.6321, 0.1498, 0.6572, 0.1752, 0.6326, 0.1565, 0.6571, 0.1547, 0.0, 0.0, 0.0, 0.0, 0.0, 0.0, 0.0, 0.0, 0.0, 0.0, 0.0, 0.0, 0.0, 0.0, 0.0, 0.0, 0.0, 0.0, 0.0, 0.0, 0.0, 0.0, 0.0, 0.0, 0.0, 0.0, 0.0, 0.0, 0.0, 0.0, 0.0, 0.0, 0.0, 0.0, 0.0, 0.0, 0.0, 0.0, 0.0, 0.0, 0.0, 0.0, 0.0, 0.0, 0.0, 0.0, 0.0, 0.0, 0.0, 0.0, 0.0, 0.0, 0.0, 0.0, 0.0, 0.0, 0.0, 0.0, 0.0, 0.0, 0.0, 0.0, 0.0, 0.0, 0.0, 0.0, 0.0, 0.0, 0.0, 0.0, 0.0, 0.0, 0.0, 0.0, 0.0, 0.0, 0.0, 0.0, 0.0, 0.0, 0.0, 0.0, 0.0, 0.0, 0.0, 0.0, 0.0, 0.0, 0.0, 0.0, 0.0, 0.0, 0.0, 0.0, 0.0, 0.0, 0.0, 0.0, 0.0, 0.0, 0.0, 0.0, 0.0, 0.0, 0.0, 0.0, 0.0, 0.0, 0.0, 0.0, 0.0, 0.0, 0.0, 0.0, 0.0, 0.0, 0.0, 0.0, 0.0, 0.0, 0.0, 0.0, 0.0, 0.0, 0.0, 0.0, 0.0, 0.0, 0.0, 0.0, 0.0, 0.0, 0.0, 0.0, 0.0, 0.0, 0.0, 0.0, 0.0, 0.0, 0.0, 0.0, 0.0, 0.0, 0.0, 0.0, 0.0, 0.0, 0.0, 0.0, 0.0, 0.0, 0.0, 0.0, 0.0, 0.0, 0.0, 0.0, 0.0, 0.0, 0.0, 0.0, 0.0, 0.0, 0.0, 0.0, 0.0, 0.0, 0.0, 0.0, 0.0, 0.0, 0.0, 0.0, 0.0, 0.0, 0.0, 0.0, 0.0, 0.0, 0.0, 0.0, 0.0, 0.0, 0.0, 0.0, 0.0, 0.0, 0.0, 0.0, 0.0, 0.0, 0.0, 0.0, 0.0, 0.0, 0.0, 0.0, 0.0, 0.0, 0.0, 0.0, 0.0, 0.0, 0.0, 0.0, 0.0, 0.0, 0.0, 0.0, 0.0, 0.0, 0.0, 0.0, 0.0, 0.0, 0.0, 0.0, 0.0, 0.0, 0.0, 0.0, 0.0, 0.0, 0.0, 0.0, 0.0, 0.0, 0.0, 0.0, 0.0, 0.0, 0.0, 0.0, 0.0, 0.0, 0.0, 0.0, 0.0, 0.0, 0.0, 0.0, 0.0, 0.0, 0.0, 0.0, 0.0, 0.0, 0.0, 0.0, 0.0, 0.0, 0.0, 0.0, 0.0, 0.0])
me_plane_003.use_remesh_preserve_volume = False
me_plane_003.use_remesh_preserve_attributes = False
me_plane_003.use_mirror_vertex_groups = False
me_plane_003.update()

# ---- objects
ob_plane_001 = bpy.data.objects.new('Plane.001', me_plane_001)
ob_plane_003 = bpy.data.objects.new('Plane.003', me_plane_004)
ob_plane = bpy.data.objects.new('Plane', me_plane)
ob_lamp = bpy.data.objects.new('Lamp', light_lamp)
ob_camera = bpy.data.objects.new('Camera', cam_camera)
ob_plane_002 = bpy.data.objects.new('Plane.002', me_plane_003)

# ---- transforms, parenting, visibility, modifiers, constraints
ob_plane_001.location = (0.0, 0.0, 0.0)
ob_plane_001.lineart.crease_threshold = 0.0
_m = ob_plane_001.modifiers.new('Mirror', 'MIRROR')
_m.use_clip = True
ob_plane_003.location = (0.0, 0.0, 0.0)
ob_plane_003.hide_viewport = True
ob_plane_003.lineart.crease_threshold = 0.0
_m = ob_plane_003.modifiers.new('Array', 'ARRAY')
_m.count = 3
_m.constant_offset_displace = (0.0, 0.0, 0.0)
_m.relative_offset_displace = (0.33, -0.67, 0.0)
ob_plane.location = (0.0, 0.0, 0.0)
ob_plane.lineart.crease_threshold = 0.0
_m = ob_plane.modifiers.new('Mirror', 'MIRROR')
_m.use_clip = True
ob_lamp.location = (4.076, 1.005, 5.904)
ob_lamp.rotation_euler = (0.6503, 0.05522, 1.866)
ob_lamp.lock_rotations_4d = False
ob_lamp.empty_display_type = 'ARROWS'
ob_lamp.color = (0.0, 0.0, 0.0, 0.0)
ob_lamp.lineart.crease_threshold = 0.0
ob_camera.location = (7.481, -6.508, 5.344)
ob_camera.rotation_euler = (1.109, 0.0, 0.8149)
ob_camera.lock_rotations_4d = False
ob_camera.empty_display_type = 'ARROWS'
ob_camera.color = (0.0, 0.0, 0.0, 0.0)
ob_camera.display_type = 'WIRE'
ob_camera.lineart.crease_threshold = 0.0
ob_plane_002.location = (0.0, 0.0, 0.0)
ob_plane_002.lineart.crease_threshold = 0.0
_m = ob_plane_002.modifiers.new('Mirror', 'MIRROR')
_m.use_clip = True

# ---- collection membership
col_collection_1.objects.link(ob_plane_001)
col_collection_2.objects.link(ob_plane_003)
col_collection_2.objects.link(ob_plane)
col_collection_2.objects.link(ob_lamp)
col_collection_2.objects.link(ob_camera)
col_collection_4.objects.link(ob_plane_002)

# ---- scene / render settings (as saved in the file)
scene.camera = ob_camera
scene.frame_start = 1; scene.frame_end = 250; scene.frame_set(1)
scene.render.engine = 'CYCLES'
scene.render.resolution_percentage = 50
scene.render.dither_intensity = 0.0
scene.cycles.use_denoising = False
scene.cycles.samples = 128
scene.cycles.sampling_pattern = 'TABULATED_SOBOL'
scene.cycles.light_sampling_threshold = 0.0
scene.cycles.use_adaptive_sampling = False
scene.cycles.use_light_tree = False
scene.cycles.blur_glossy = 0.0
scene.cycles.sample_clamp_indirect = 0.0
scene.view_settings.view_transform = 'Standard'
bpy.context.view_layer.update()
